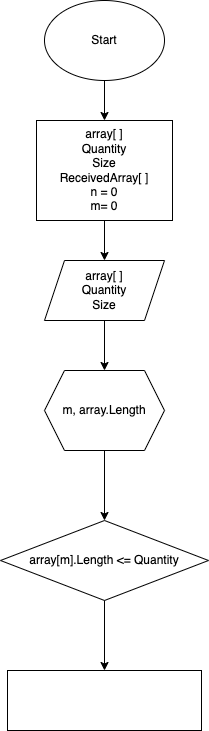

The diagram above was exported from draw.io. Its source (the exported page's mxGraphModel, read from the mxfile embedded in the PNG):
<mxGraphModel dx="552" dy="323" grid="1" gridSize="10" guides="1" tooltips="1" connect="1" arrows="1" fold="1" page="1" pageScale="1" pageWidth="827" pageHeight="1169" math="0" shadow="0">
  <root>
    <mxCell id="0" />
    <mxCell id="1" parent="0" />
    <mxCell id="5" value="" style="edgeStyle=none;html=1;" edge="1" parent="1" source="3" target="4">
      <mxGeometry relative="1" as="geometry" />
    </mxCell>
    <mxCell id="3" value="Start" style="ellipse;whiteSpace=wrap;html=1;" vertex="1" parent="1">
      <mxGeometry x="294" y="20" width="120" height="80" as="geometry" />
    </mxCell>
    <mxCell id="7" value="" style="edgeStyle=none;html=1;" edge="1" parent="1" source="4" target="6">
      <mxGeometry relative="1" as="geometry" />
    </mxCell>
    <mxCell id="4" value="array[ ]&lt;br&gt;Quantity&lt;br&gt;Size&lt;br&gt;ReceivedArray[ ]&lt;br&gt;n = 0&lt;br&gt;m= 0" style="whiteSpace=wrap;html=1;" vertex="1" parent="1">
      <mxGeometry x="286" y="140" width="136" height="100" as="geometry" />
    </mxCell>
    <mxCell id="9" value="" style="edgeStyle=none;html=1;" edge="1" parent="1" source="6" target="8">
      <mxGeometry relative="1" as="geometry" />
    </mxCell>
    <mxCell id="6" value="array[ ]&lt;br&gt;Quantity&lt;br&gt;Size" style="shape=parallelogram;perimeter=parallelogramPerimeter;whiteSpace=wrap;html=1;fixedSize=1;" vertex="1" parent="1">
      <mxGeometry x="294" y="280" width="120" height="60" as="geometry" />
    </mxCell>
    <mxCell id="11" value="" style="edgeStyle=none;html=1;" edge="1" parent="1" source="8" target="10">
      <mxGeometry relative="1" as="geometry" />
    </mxCell>
    <mxCell id="8" value="m, array.Length" style="shape=hexagon;perimeter=hexagonPerimeter2;whiteSpace=wrap;html=1;fixedSize=1;" vertex="1" parent="1">
      <mxGeometry x="294" y="390" width="120" height="80" as="geometry" />
    </mxCell>
    <mxCell id="13" value="" style="edgeStyle=none;html=1;" edge="1" parent="1" source="10" target="12">
      <mxGeometry relative="1" as="geometry" />
    </mxCell>
    <mxCell id="10" value="array[m].Length &amp;lt;= Quantity" style="rhombus;whiteSpace=wrap;html=1;" vertex="1" parent="1">
      <mxGeometry x="250" y="540" width="208" height="80" as="geometry" />
    </mxCell>
    <mxCell id="12" value="" style="whiteSpace=wrap;html=1;" vertex="1" parent="1">
      <mxGeometry x="257" y="690" width="194" height="60" as="geometry" />
    </mxCell>
  </root>
</mxGraphModel>